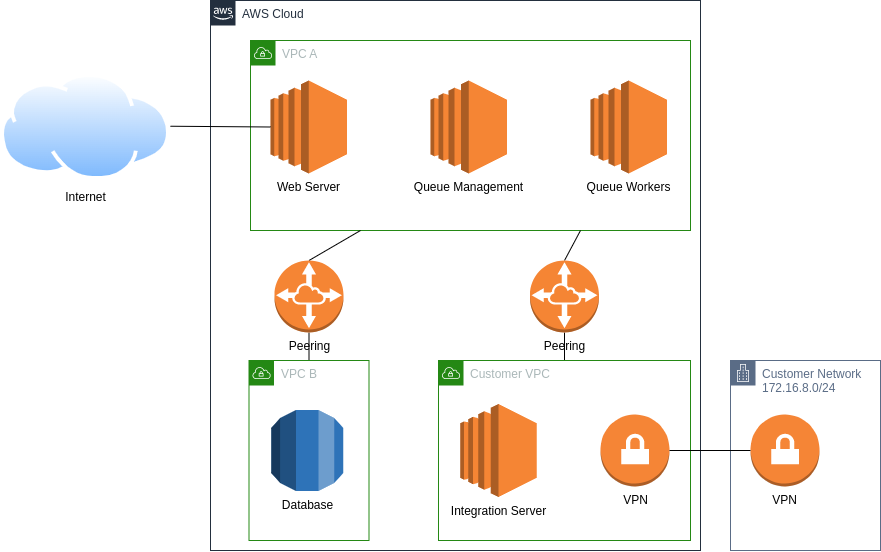

The diagram above was exported from draw.io. Its source (the exported page's mxGraphModel, read from the mxfile embedded in the PNG):
<mxGraphModel dx="2897" dy="962" grid="1" gridSize="10" guides="1" tooltips="1" connect="1" arrows="1" fold="1" page="1" pageScale="1" pageWidth="1169" pageHeight="827" math="0" shadow="0">
  <root>
    <mxCell id="0" />
    <mxCell id="1" parent="0" />
    <mxCell id="2" value="AWS Cloud" style="points=[[0,0],[0.25,0],[0.5,0],[0.75,0],[1,0],[1,0.25],[1,0.5],[1,0.75],[1,1],[0.75,1],[0.5,1],[0.25,1],[0,1],[0,0.75],[0,0.5],[0,0.25]];outlineConnect=0;gradientColor=none;html=1;whiteSpace=wrap;fontSize=12;fontStyle=0;container=1;pointerEvents=0;collapsible=0;recursiveResize=0;shape=mxgraph.aws4.group;grIcon=mxgraph.aws4.group_aws_cloud_alt;strokeColor=#232F3E;fillColor=none;verticalAlign=top;align=left;spacingLeft=30;fontColor=#232F3E;dashed=0;" vertex="1" parent="1">
      <mxGeometry x="80" y="40" width="490" height="550" as="geometry" />
    </mxCell>
    <mxCell id="3" value="VPC A" style="points=[[0,0],[0.25,0],[0.5,0],[0.75,0],[1,0],[1,0.25],[1,0.5],[1,0.75],[1,1],[0.75,1],[0.5,1],[0.25,1],[0,1],[0,0.75],[0,0.5],[0,0.25]];outlineConnect=0;gradientColor=none;html=1;whiteSpace=wrap;fontSize=12;fontStyle=0;container=1;pointerEvents=0;collapsible=0;recursiveResize=0;shape=mxgraph.aws4.group;grIcon=mxgraph.aws4.group_vpc;strokeColor=#248814;fillColor=none;verticalAlign=top;align=left;spacingLeft=30;fontColor=#AAB7B8;dashed=0;" vertex="1" parent="2">
      <mxGeometry x="40" y="40" width="440" height="190" as="geometry" />
    </mxCell>
    <mxCell id="4" value="Web Server" style="outlineConnect=0;dashed=0;verticalLabelPosition=bottom;verticalAlign=top;align=center;html=1;shape=mxgraph.aws3.ec2;fillColor=#F58534;gradientColor=none;" vertex="1" parent="3">
      <mxGeometry x="20" y="40" width="76.5" height="93" as="geometry" />
    </mxCell>
    <mxCell id="5" value="Queue Management" style="outlineConnect=0;dashed=0;verticalLabelPosition=bottom;verticalAlign=top;align=center;html=1;shape=mxgraph.aws3.ec2;fillColor=#F58534;gradientColor=none;" vertex="1" parent="3">
      <mxGeometry x="180" y="40" width="76.5" height="93" as="geometry" />
    </mxCell>
    <mxCell id="6" value="Queue Workers" style="outlineConnect=0;dashed=0;verticalLabelPosition=bottom;verticalAlign=top;align=center;html=1;shape=mxgraph.aws3.ec2;fillColor=#F58534;gradientColor=none;" vertex="1" parent="3">
      <mxGeometry x="340" y="40" width="76.5" height="93" as="geometry" />
    </mxCell>
    <mxCell id="7" style="rounded=0;orthogonalLoop=1;jettySize=auto;html=1;entryX=0.5;entryY=1;entryDx=0;entryDy=0;entryPerimeter=0;endArrow=none;endFill=0;" edge="1" parent="2" source="8" target="11">
      <mxGeometry relative="1" as="geometry" />
    </mxCell>
    <mxCell id="8" value="VPC B" style="points=[[0,0],[0.25,0],[0.5,0],[0.75,0],[1,0],[1,0.25],[1,0.5],[1,0.75],[1,1],[0.75,1],[0.5,1],[0.25,1],[0,1],[0,0.75],[0,0.5],[0,0.25]];outlineConnect=0;gradientColor=none;html=1;whiteSpace=wrap;fontSize=12;fontStyle=0;container=1;pointerEvents=0;collapsible=0;recursiveResize=0;shape=mxgraph.aws4.group;grIcon=mxgraph.aws4.group_vpc;strokeColor=#248814;fillColor=none;verticalAlign=top;align=left;spacingLeft=30;fontColor=#AAB7B8;dashed=0;" vertex="1" parent="2">
      <mxGeometry x="38.5" y="360" width="120" height="180" as="geometry" />
    </mxCell>
    <mxCell id="9" value="Database" style="outlineConnect=0;dashed=0;verticalLabelPosition=bottom;verticalAlign=top;align=center;html=1;shape=mxgraph.aws3.rds;fillColor=#2E73B8;gradientColor=none;" vertex="1" parent="8">
      <mxGeometry x="22.25" y="49.5" width="72" height="81" as="geometry" />
    </mxCell>
    <mxCell id="10" style="rounded=0;orthogonalLoop=1;jettySize=auto;html=1;entryX=0.25;entryY=1;entryDx=0;entryDy=0;endArrow=none;endFill=0;exitX=0.5;exitY=0;exitDx=0;exitDy=0;exitPerimeter=0;" edge="1" parent="2" source="11" target="3">
      <mxGeometry relative="1" as="geometry" />
    </mxCell>
    <mxCell id="11" value="Peering" style="outlineConnect=0;dashed=0;verticalLabelPosition=bottom;verticalAlign=top;align=center;html=1;shape=mxgraph.aws3.vpc_peering;fillColor=#F58534;gradientColor=none;" vertex="1" parent="2">
      <mxGeometry x="64" y="260" width="69" height="72" as="geometry" />
    </mxCell>
    <mxCell id="12" style="rounded=0;orthogonalLoop=1;jettySize=auto;html=1;endArrow=none;endFill=0;exitX=0.5;exitY=0;exitDx=0;exitDy=0;exitPerimeter=0;entryX=0.75;entryY=1;entryDx=0;entryDy=0;" edge="1" parent="2" source="14" target="3">
      <mxGeometry relative="1" as="geometry" />
    </mxCell>
    <mxCell id="13" style="rounded=0;orthogonalLoop=1;jettySize=auto;html=1;entryX=0.5;entryY=0;entryDx=0;entryDy=0;endArrow=none;endFill=0;exitX=0.5;exitY=1;exitDx=0;exitDy=0;exitPerimeter=0;" edge="1" parent="2" source="14" target="15">
      <mxGeometry relative="1" as="geometry" />
    </mxCell>
    <mxCell id="14" value="Peering" style="outlineConnect=0;dashed=0;verticalLabelPosition=bottom;verticalAlign=top;align=center;html=1;shape=mxgraph.aws3.vpc_peering;fillColor=#F58534;gradientColor=none;" vertex="1" parent="2">
      <mxGeometry x="319.5" y="260" width="69" height="72" as="geometry" />
    </mxCell>
    <mxCell id="15" value="Customer VPC" style="points=[[0,0],[0.25,0],[0.5,0],[0.75,0],[1,0],[1,0.25],[1,0.5],[1,0.75],[1,1],[0.75,1],[0.5,1],[0.25,1],[0,1],[0,0.75],[0,0.5],[0,0.25]];outlineConnect=0;gradientColor=none;html=1;whiteSpace=wrap;fontSize=12;fontStyle=0;container=1;pointerEvents=0;collapsible=0;recursiveResize=0;shape=mxgraph.aws4.group;grIcon=mxgraph.aws4.group_vpc;strokeColor=#248814;fillColor=none;verticalAlign=top;align=left;spacingLeft=30;fontColor=#AAB7B8;dashed=0;" vertex="1" parent="2">
      <mxGeometry x="228" y="360" width="252" height="180" as="geometry" />
    </mxCell>
    <mxCell id="16" value="Integration Server" style="outlineConnect=0;dashed=0;verticalLabelPosition=bottom;verticalAlign=top;align=center;html=1;shape=mxgraph.aws3.ec2;fillColor=#F58534;gradientColor=none;" vertex="1" parent="15">
      <mxGeometry x="21.75" y="43.5" width="76.5" height="93" as="geometry" />
    </mxCell>
    <mxCell id="17" value="VPN" style="outlineConnect=0;dashed=0;verticalLabelPosition=bottom;verticalAlign=top;align=center;html=1;shape=mxgraph.aws3.vpn_gateway;fillColor=#F58536;gradientColor=none;" vertex="1" parent="15">
      <mxGeometry x="162" y="54" width="69" height="72" as="geometry" />
    </mxCell>
    <mxCell id="18" style="edgeStyle=none;rounded=0;orthogonalLoop=1;jettySize=auto;html=1;entryX=0;entryY=0.5;entryDx=0;entryDy=0;entryPerimeter=0;endArrow=none;endFill=0;" edge="1" source="19" target="4" parent="1">
      <mxGeometry relative="1" as="geometry" />
    </mxCell>
    <mxCell id="19" value="Internet" style="aspect=fixed;perimeter=ellipsePerimeter;html=1;align=center;shadow=0;dashed=0;spacingTop=3;image;image=img/lib/active_directory/internet_cloud.svg;" vertex="1" parent="1">
      <mxGeometry x="-130" y="112.95" width="170" height="107.1" as="geometry" />
    </mxCell>
    <mxCell id="20" value="Customer Network&lt;br&gt;172.16.8.0/24" style="points=[[0,0],[0.25,0],[0.5,0],[0.75,0],[1,0],[1,0.25],[1,0.5],[1,0.75],[1,1],[0.75,1],[0.5,1],[0.25,1],[0,1],[0,0.75],[0,0.5],[0,0.25]];outlineConnect=0;gradientColor=none;html=1;whiteSpace=wrap;fontSize=12;fontStyle=0;container=1;pointerEvents=0;collapsible=0;recursiveResize=0;shape=mxgraph.aws4.group;grIcon=mxgraph.aws4.group_corporate_data_center;strokeColor=#5A6C86;fillColor=none;verticalAlign=top;align=left;spacingLeft=30;fontColor=#5A6C86;dashed=0;" vertex="1" parent="1">
      <mxGeometry x="600" y="400" width="150" height="190" as="geometry" />
    </mxCell>
    <mxCell id="21" value="VPN" style="outlineConnect=0;dashed=0;verticalLabelPosition=bottom;verticalAlign=top;align=center;html=1;shape=mxgraph.aws3.vpn_gateway;fillColor=#F58536;gradientColor=none;" vertex="1" parent="20">
      <mxGeometry x="20" y="54" width="69" height="72" as="geometry" />
    </mxCell>
    <mxCell id="22" style="edgeStyle=none;rounded=0;orthogonalLoop=1;jettySize=auto;html=1;exitX=1;exitY=0.5;exitDx=0;exitDy=0;exitPerimeter=0;entryX=0;entryY=0.5;entryDx=0;entryDy=0;entryPerimeter=0;endArrow=none;endFill=0;" edge="1" source="17" target="21" parent="1">
      <mxGeometry relative="1" as="geometry" />
    </mxCell>
  </root>
</mxGraphModel>